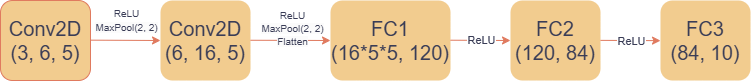

The diagram above was exported from draw.io. Its source (the exported page's mxGraphModel, read from the mxfile embedded in the PNG):
<mxGraphModel dx="1191" dy="679" grid="1" gridSize="10" guides="1" tooltips="1" connect="1" arrows="1" fold="1" page="1" pageScale="1" pageWidth="850" pageHeight="1100" math="0" shadow="0">
  <root>
    <mxCell id="0" />
    <mxCell id="1" parent="0" />
    <mxCell id="o-m9RCGAC_XrhNrfjD5f-1" value="Conv2D&lt;div&gt;(3, 6, 5)&lt;/div&gt;" style="rounded=1;whiteSpace=wrap;html=1;fontSize=20;labelBackgroundColor=none;fillColor=#F2CC8F;strokeColor=#E07A5F;fontColor=#393C56;align=center;" vertex="1" parent="1">
      <mxGeometry x="40" y="200" width="90" height="80" as="geometry" />
    </mxCell>
    <mxCell id="o-m9RCGAC_XrhNrfjD5f-2" value="Conv2D&lt;div&gt;(6, 16, 5)&lt;/div&gt;" style="rounded=1;whiteSpace=wrap;html=1;fontSize=20;labelBackgroundColor=none;fillColor=#F2CC8F;strokeColor=none;fontColor=#393C56;shadow=0;glass=0;perimeterSpacing=8;strokeWidth=2;" vertex="1" parent="1">
      <mxGeometry x="200" y="200" width="90" height="80" as="geometry" />
    </mxCell>
    <mxCell id="o-m9RCGAC_XrhNrfjD5f-8" value="" style="endArrow=classic;html=1;rounded=0;labelBackgroundColor=none;fontColor=default;strokeColor=#E07A5F;" edge="1" parent="1">
      <mxGeometry relative="1" as="geometry">
        <mxPoint x="130" y="239.66" as="sourcePoint" />
        <mxPoint x="200" y="240" as="targetPoint" />
      </mxGeometry>
    </mxCell>
    <mxCell id="o-m9RCGAC_XrhNrfjD5f-9" value="&lt;div&gt;&lt;span style=&quot;font-size: 10px;&quot;&gt;ReLU&lt;/span&gt;&lt;span style=&quot;font-size: 10px; background-color: rgb(251, 251, 251);&quot;&gt;&lt;br&gt;&lt;/span&gt;&lt;/div&gt;&lt;span style=&quot;font-size: 10px; background-color: rgb(251, 251, 251);&quot;&gt;MaxPool(2, 2)&lt;/span&gt;" style="edgeLabel;resizable=0;html=1;;align=center;verticalAlign=middle;labelBackgroundColor=none;fontColor=#393C56;" connectable="0" vertex="1" parent="o-m9RCGAC_XrhNrfjD5f-8">
      <mxGeometry relative="1" as="geometry">
        <mxPoint y="-20" as="offset" />
      </mxGeometry>
    </mxCell>
    <mxCell id="o-m9RCGAC_XrhNrfjD5f-16" value="" style="endArrow=classic;html=1;rounded=0;labelBackgroundColor=none;fontColor=default;strokeColor=#E07A5F;" edge="1" parent="1">
      <mxGeometry relative="1" as="geometry">
        <mxPoint x="290" y="239.76" as="sourcePoint" />
        <mxPoint x="370" y="240" as="targetPoint" />
      </mxGeometry>
    </mxCell>
    <mxCell id="o-m9RCGAC_XrhNrfjD5f-18" value="FC1&lt;div&gt;(16*5*5, 120)&lt;/div&gt;" style="rounded=1;whiteSpace=wrap;html=1;fontSize=20;labelBackgroundColor=none;fillColor=#F2CC8F;strokeColor=none;fontColor=#393C56;shadow=0;glass=0;perimeterSpacing=8;strokeWidth=2;" vertex="1" parent="1">
      <mxGeometry x="370" y="200" width="120" height="80" as="geometry" />
    </mxCell>
    <mxCell id="o-m9RCGAC_XrhNrfjD5f-19" value="&lt;div&gt;&lt;span style=&quot;font-size: 10px;&quot;&gt;ReLU&lt;/span&gt;&lt;span style=&quot;font-size: 10px; background-color: rgb(251, 251, 251);&quot;&gt;&lt;br&gt;&lt;/span&gt;&lt;/div&gt;&lt;span style=&quot;font-size: 10px; background-color: rgb(251, 251, 251);&quot;&gt;MaxPool(2, 2)&lt;/span&gt;&lt;div&gt;&lt;span style=&quot;font-size: 10px; background-color: rgb(251, 251, 251);&quot;&gt;Flatten&lt;/span&gt;&lt;/div&gt;" style="edgeLabel;resizable=0;html=1;;align=center;verticalAlign=middle;labelBackgroundColor=none;fontColor=#393C56;" connectable="0" vertex="1" parent="1">
      <mxGeometry x="329.99767957975496" y="230.00115444367302" as="geometry">
        <mxPoint x="1" y="-3" as="offset" />
      </mxGeometry>
    </mxCell>
    <mxCell id="o-m9RCGAC_XrhNrfjD5f-24" value="" style="endArrow=classic;html=1;rounded=0;strokeColor=#E07A5F;fontColor=#393C56;fillColor=#F2CC8F;" edge="1" parent="1">
      <mxGeometry relative="1" as="geometry">
        <mxPoint x="490" y="239.70999999999998" as="sourcePoint" />
        <mxPoint x="550" y="240" as="targetPoint" />
      </mxGeometry>
    </mxCell>
    <mxCell id="o-m9RCGAC_XrhNrfjD5f-25" value="ReLU" style="edgeLabel;resizable=0;html=1;;align=center;verticalAlign=middle;strokeColor=#E07A5F;fontColor=#393C56;fillColor=#F2CC8F;" connectable="0" vertex="1" parent="o-m9RCGAC_XrhNrfjD5f-24">
      <mxGeometry relative="1" as="geometry" />
    </mxCell>
    <mxCell id="o-m9RCGAC_XrhNrfjD5f-31" value="FC3&lt;div&gt;(84, 10)&lt;/div&gt;" style="rounded=1;whiteSpace=wrap;html=1;fontSize=20;labelBackgroundColor=none;fillColor=#F2CC8F;strokeColor=none;fontColor=#393C56;shadow=0;glass=0;perimeterSpacing=8;strokeWidth=2;" vertex="1" parent="1">
      <mxGeometry x="700" y="200" width="90" height="80" as="geometry" />
    </mxCell>
    <mxCell id="o-m9RCGAC_XrhNrfjD5f-27" value="FC2&lt;div&gt;(120, 84)&lt;/div&gt;" style="rounded=1;whiteSpace=wrap;html=1;fontSize=20;labelBackgroundColor=none;fillColor=#F2CC8F;strokeColor=none;fontColor=#393C56;shadow=0;glass=0;perimeterSpacing=8;strokeWidth=2;" vertex="1" parent="1">
      <mxGeometry x="550" y="200" width="90" height="80" as="geometry" />
    </mxCell>
    <mxCell id="o-m9RCGAC_XrhNrfjD5f-35" value="" style="endArrow=classic;html=1;rounded=0;strokeColor=#E07A5F;fontColor=#393C56;fillColor=#F2CC8F;" edge="1" parent="1">
      <mxGeometry relative="1" as="geometry">
        <mxPoint x="640" y="239.85999999999996" as="sourcePoint" />
        <mxPoint x="700" y="240.14999999999998" as="targetPoint" />
      </mxGeometry>
    </mxCell>
    <mxCell id="o-m9RCGAC_XrhNrfjD5f-36" value="ReLU" style="edgeLabel;resizable=0;html=1;;align=center;verticalAlign=middle;strokeColor=#E07A5F;fontColor=#393C56;fillColor=#F2CC8F;" connectable="0" vertex="1" parent="o-m9RCGAC_XrhNrfjD5f-35">
      <mxGeometry relative="1" as="geometry" />
    </mxCell>
  </root>
</mxGraphModel>